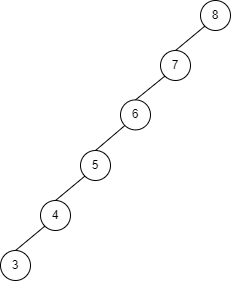

The diagram above was exported from draw.io. Its source (the exported page's mxGraphModel, read from the mxfile embedded in the PNG):
<mxGraphModel dx="782" dy="539" grid="1" gridSize="10" guides="1" tooltips="1" connect="1" arrows="1" fold="1" page="1" pageScale="1" pageWidth="827" pageHeight="1169" math="0" shadow="0">
  <root>
    <mxCell id="UIMT18mJOkNMnNdscav--0" />
    <mxCell id="UIMT18mJOkNMnNdscav--1" parent="UIMT18mJOkNMnNdscav--0" />
    <mxCell id="JAEBIr2h3gEMzPAlcr6W-0" value="8" style="ellipse;whiteSpace=wrap;html=1;aspect=fixed;" vertex="1" parent="UIMT18mJOkNMnNdscav--1">
      <mxGeometry x="460" y="130" width="30" height="30" as="geometry" />
    </mxCell>
    <mxCell id="JAEBIr2h3gEMzPAlcr6W-2" value="4" style="ellipse;whiteSpace=wrap;html=1;aspect=fixed;" vertex="1" parent="UIMT18mJOkNMnNdscav--1">
      <mxGeometry x="300" y="330" width="30" height="30" as="geometry" />
    </mxCell>
    <mxCell id="JAEBIr2h3gEMzPAlcr6W-3" value="5" style="ellipse;whiteSpace=wrap;html=1;aspect=fixed;" vertex="1" parent="UIMT18mJOkNMnNdscav--1">
      <mxGeometry x="340" y="280" width="30" height="30" as="geometry" />
    </mxCell>
    <mxCell id="JAEBIr2h3gEMzPAlcr6W-4" value="6" style="ellipse;whiteSpace=wrap;html=1;aspect=fixed;" vertex="1" parent="UIMT18mJOkNMnNdscav--1">
      <mxGeometry x="380" y="229.39" width="30" height="30" as="geometry" />
    </mxCell>
    <mxCell id="JAEBIr2h3gEMzPAlcr6W-5" value="3" style="ellipse;whiteSpace=wrap;html=1;aspect=fixed;" vertex="1" parent="UIMT18mJOkNMnNdscav--1">
      <mxGeometry x="260" y="380" width="30" height="30" as="geometry" />
    </mxCell>
    <mxCell id="JAEBIr2h3gEMzPAlcr6W-6" value="7" style="ellipse;whiteSpace=wrap;html=1;aspect=fixed;" vertex="1" parent="UIMT18mJOkNMnNdscav--1">
      <mxGeometry x="420" y="180" width="30" height="30" as="geometry" />
    </mxCell>
    <mxCell id="JAEBIr2h3gEMzPAlcr6W-7" value="" style="endArrow=none;html=1;rounded=0;entryX=0;entryY=1;entryDx=0;entryDy=0;exitX=0.5;exitY=0;exitDx=0;exitDy=0;" edge="1" parent="UIMT18mJOkNMnNdscav--1" source="JAEBIr2h3gEMzPAlcr6W-6" target="JAEBIr2h3gEMzPAlcr6W-0">
      <mxGeometry width="50" height="50" relative="1" as="geometry">
        <mxPoint x="650" y="144.39" as="sourcePoint" />
        <mxPoint x="444.3933982822018" y="169.99660171779817" as="targetPoint" />
      </mxGeometry>
    </mxCell>
    <mxCell id="JAEBIr2h3gEMzPAlcr6W-9" value="" style="endArrow=none;html=1;rounded=0;entryX=0;entryY=1;entryDx=0;entryDy=0;exitX=0.5;exitY=0;exitDx=0;exitDy=0;" edge="1" parent="UIMT18mJOkNMnNdscav--1" source="JAEBIr2h3gEMzPAlcr6W-4" target="JAEBIr2h3gEMzPAlcr6W-6">
      <mxGeometry width="50" height="50" relative="1" as="geometry">
        <mxPoint x="470" y="274.39" as="sourcePoint" />
        <mxPoint x="520" y="224.39" as="targetPoint" />
      </mxGeometry>
    </mxCell>
    <mxCell id="JAEBIr2h3gEMzPAlcr6W-13" value="" style="endArrow=none;html=1;rounded=0;entryX=0;entryY=1;entryDx=0;entryDy=0;exitX=0.5;exitY=0;exitDx=0;exitDy=0;" edge="1" parent="UIMT18mJOkNMnNdscav--1" source="JAEBIr2h3gEMzPAlcr6W-3" target="JAEBIr2h3gEMzPAlcr6W-4">
      <mxGeometry width="50" height="50" relative="1" as="geometry">
        <mxPoint x="520" y="220" as="sourcePoint" />
        <mxPoint x="570" y="170" as="targetPoint" />
      </mxGeometry>
    </mxCell>
    <mxCell id="JAEBIr2h3gEMzPAlcr6W-14" value="" style="endArrow=none;html=1;rounded=0;entryX=0;entryY=1;entryDx=0;entryDy=0;exitX=0.5;exitY=0;exitDx=0;exitDy=0;" edge="1" parent="UIMT18mJOkNMnNdscav--1" source="JAEBIr2h3gEMzPAlcr6W-2" target="JAEBIr2h3gEMzPAlcr6W-3">
      <mxGeometry width="50" height="50" relative="1" as="geometry">
        <mxPoint x="520" y="220" as="sourcePoint" />
        <mxPoint x="570" y="170" as="targetPoint" />
      </mxGeometry>
    </mxCell>
    <mxCell id="JAEBIr2h3gEMzPAlcr6W-15" value="" style="endArrow=none;html=1;rounded=0;exitX=0.5;exitY=0;exitDx=0;exitDy=0;entryX=0;entryY=1;entryDx=0;entryDy=0;" edge="1" parent="UIMT18mJOkNMnNdscav--1" source="JAEBIr2h3gEMzPAlcr6W-5" target="JAEBIr2h3gEMzPAlcr6W-2">
      <mxGeometry width="50" height="50" relative="1" as="geometry">
        <mxPoint x="360" y="370" as="sourcePoint" />
        <mxPoint x="410" y="320" as="targetPoint" />
      </mxGeometry>
    </mxCell>
  </root>
</mxGraphModel>